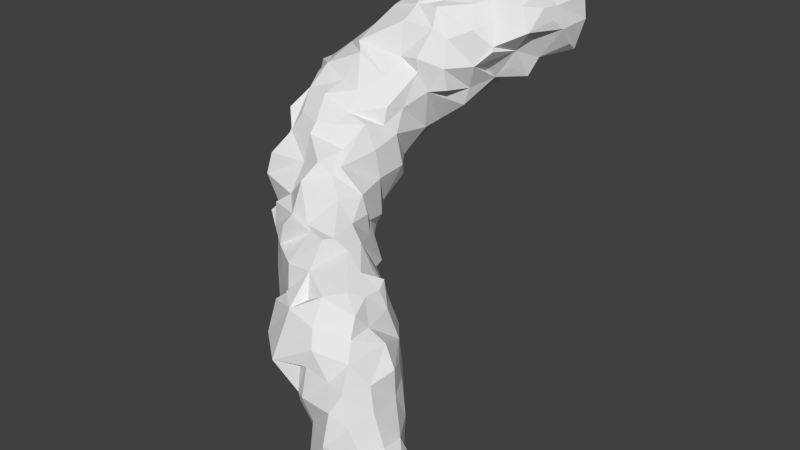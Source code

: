 # Source: LP_Rockpillar_04.blend  (saved by Blender 2.74.0; exported with 4.5.12 LTS)
import bpy
from mathutils import Matrix  # noqa: F401  (used for matrix-valued properties, if any)

bpy.ops.wm.read_factory_settings(use_empty=True)
scene = bpy.context.scene
scene.name = 'Scene'

# ---- collections
col_collection_1 = bpy.data.collections.new('Collection 1'); scene.collection.children.link(col_collection_1)

# ---- world
world_world = bpy.data.worlds.new('World'); scene.world = world_world
world_world.color = (0.05088, 0.05088, 0.05088)
world_world.use_sun_shadow = False
world_world.sun_shadow_jitter_overblur = 0.0
world_world.cycles.sampling_method = 'MANUAL'
world_world.cycles.sample_map_resolution = 256

# ---- meshes
me_mesh_006 = bpy.data.meshes.new('Mesh.006')
me_mesh_006.from_pydata([(-2.777, -0.1993, -0.7205), (-2.852, -0.1139, -0.7399), (-0.7845, -2.538, -2.318), (0.1525, -3.158, -2.338), (0.07786, -2.583, -2.795), (-0.1727, -2.63, -2.482), (-0.8223, -2.518, -1.83), (-0.76, -2.489, -1.031), (-0.2206, -3.471, -1.679), (-0.1692, -3.245, -0.9755), (-0.4079, -2.973, -1.538), (-0.06756, -2.992, -0.8899), (-2.129, -0.9799, -0.6734), (-1.485, -1.758, -0.8757), (-1.705, -1.306, -0.7345), (-2.349, -0.5729, -0.6925), (-2.618, 0.1204, -0.6674), (-1.634, -0.5053, -1.178), (-1.726, -0.01887, -0.9728), (-0.6709, -2.263, -2.306), (0.09182, -2.46, -2.846), (-0.2677, -2.003, -2.541), (-0.07375, -1.487, -2.241), (-0.7891, -2.069, -1.777), (-1.183, -2.197, -1.062), (-0.6275, -1.471, -1.404), (-1.243, -1.333, -1.235), (-0.5993, -1.664, -1.886), (-0.3376, -1.323, -1.802), (-0.6387, -0.9157, -1.391), (-0.88, -0.6772, -1.274), (-0.9028, 0.1776, -0.8302), (-0.341, -0.7142, -1.224), (-0.07747, -0.3731, -0.8265), (-0.4131, 0.1289, -0.6946), (-2.899, -0.3454, -0.2356), (-2.814, -0.5253, 0.3488), (-2.759, 0.193, -0.3678), (-3.024, 0.1343, 0.5267), (-2.718, -0.09917, 0.8831), (-2.896, 0.09394, 1.023), (-2.783, 0.5677, 1.678), (-0.8047, -2.451, -0.2868), (-0.6558, -2.486, 0.2298), (-0.1942, -2.82, -0.3541), (-0.1443, -2.219, 0.1241), (-2.128, -1.118, -0.3253), (-2.46, -1.168, 0.41), (-1.562, -1.85, -0.342), (-1.567, -1.782, 0.2182), (-1.948, -1.578, -0.1682), (-1.537, -1.364, 0.255), (-2.359, -1.09, 0.9097), (-1.516, -0.9469, 0.8698), (-2.626, -0.5681, -0.1171), (-2.563, -0.7578, 0.5292), (-2.783, 0.2499, -0.5076), (-2.391, -0.4173, 1.215), (-2.211, -0.2459, 1.62), (-2.681, -0.146, 1.62), (-2.447, 0.2679, 2.021), (-1.653, -0.5816, 1.387), (-1.627, -0.4202, 1.611), (-1.859, 0.131, 2.049), (-1.083, -2.235, -0.2865), (-0.8548, -2.01, 0.2411), (-0.9893, -1.581, 0.8009), (-0.3121, -2.126, 0.2102), (-0.2516, -1.247, 0.4681), (-0.9543, -1.1, 1.079), (-0.6467, -0.9708, 0.8248), (-0.1968, -0.3245, -0.3539), (-0.07976, -0.6825, 0.4229), (-0.2125, 0.09645, -0.3612), (-0.3408, 0.1984, 0.4214), (-0.8233, -0.4518, 1.187), (-1.252, -0.2493, 1.597), (-0.7105, 0.139, 1.613), (-1.199, 0.1704, 1.75), (-0.6154, -0.7586, 0.9358), (-0.4354, 0.1511, 1.08), (-2.018, 0.4126, 2.162), (-1.712, 0.5859, 2.281), (-1.225, 0.4875, 2.19), (-2.148, 0.6385, -0.6667), (-1.831, 0.7628, -0.639), (-1.001, 0.578, -0.6808), (-0.7125, 0.636, -0.768), (-2.821, 0.8881, 0.03053), (-3.278, 0.9597, 0.6041), (-2.986, 1.408, 0.1131), (-2.721, 1.757, 0.3473), (-3.058, 0.9194, 1.308), (-2.885, 1.038, 1.947), (-3.161, 1.559, 1.252), (-3.071, 1.503, 1.973), (-2.868, 2.107, 0.7195), (-2.839, 2.292, 1.234), (-2.957, 2.308, 1.931), (-2.904, 1.188, 2.345), (-2.897, 1.513, 2.36), (-2.778, 2.345, 2.332), (-2.328, 1.016, -0.4821), (-2.402, 1.598, 0.02599), (-2.638, 1.667, 0.2813), (-1.866, 1.166, -0.7343), (-1.804, 1.465, -0.1919), (-1.434, 1.912, 0.08088), (-2.633, 0.7584, 2.243), (-2.101, 2.025, 0.04324), (-2.243, 2.065, 0.5992), (-2.144, 2.787, 0.8888), (-1.857, 1.917, -0.1291), (-1.775, 2.313, 0.395), (-1.865, 2.721, 0.713), (-2.577, 2.549, 1.356), (-2.72, 2.577, 2.13), (-2.342, 2.73, 1.282), (-2.681, 3.049, 2.032), (-1.499, 2.711, 0.7276), (-1.695, 3.251, 0.9919), (-1.963, 3.369, 2.016), (-1.038, 1.049, -0.2201), (-0.5327, 1.224, 0.1283), (-1.159, 1.459, -0.1649), (-1.112, 1.691, 0.3395), (-0.6182, 0.6199, -0.3438), (-0.3559, 0.9772, 0.4755), (-0.7187, 1.479, 0.4747), (-0.5805, 0.6087, 1.473), (-0.5608, 0.695, 1.87), (-0.6702, 1.957, 0.7447), (-0.4217, 0.8558, 1.241), (-0.4389, 1.091, 1.772), (-0.3767, 1.82, 1.113), (-0.2162, 1.668, 2.031), (-1.123, 2.129, 0.6573), (-0.9975, 2.247, 0.9904), (-1.173, 2.956, 1.203), (-0.3818, 2.297, 1.147), (0.1916, 2.476, 1.592), (-0.4184, 3.071, 1.424), (0.0151, 3.195, 1.596), (-2.404, 0.8112, 2.458), (-2.33, 1.529, 2.783), (-2.113, 1.746, 2.982), (-1.613, 1.032, 2.817), (-1.873, 1.289, 2.968), (-1.82, 1.656, 3.196), (-2.422, 2.433, 2.841), (-2.163, 2.22, 3.104), (-2.291, 3.158, 2.711), (-1.956, 2.857, 3.015), (-1.645, 2.261, 3.611), (-2.027, 3.416, 2.797), (-1.956, 3.095, 3.265), (-1.462, 2.428, 3.759), (-1.426, 3.0, 3.967), (-0.8363, 0.9616, 2.423), (-0.8473, 1.494, 2.766), (-0.9629, 1.75, 3.495), (-0.3573, 1.488, 2.491), (-0.355, 1.441, 2.826), (-0.2177, 1.829, 3.434), (-0.9185, 2.181, 3.784), (-0.3522, 2.125, 3.831), (-0.8927, 2.18, 4.051), (-0.7907, 3.123, 4.07), (-0.419, 2.449, 3.884), (-0.305, 3.069, 4.171), (-1.236, 3.451, 1.627), (-1.693, 3.532, 2.076), (-0.9975, 3.555, 1.495), (-0.8933, 3.778, 2.024), (-0.6539, 4.213, 2.239), (-0.4958, 3.454, 1.474), (-0.4451, 3.632, 1.862), (-0.1494, 4.217, 2.31), (-1.705, 3.591, 2.717), (-1.595, 3.703, 3.425), (-1.291, 3.72, 3.764), (-1.264, 4.216, 2.712), (-1.194, 4.25, 3.241), (-1.003, 4.258, 2.495), (-0.803, 4.302, 3.471), (-0.1034, 4.582, 2.593), (-0.0473, 4.631, 3.295), (-0.8221, 3.883, 4.034), (-0.6008, 4.207, 3.681), (-0.269, 3.689, 4.034), (-0.4021, 4.408, 3.898), (0.2317, 4.897, 3.095), (-0.02664, 4.851, 3.121), (1.599, -3.907, -4.193), (1.388, -4.031, -3.752), (1.592, -3.609, -4.416), (1.191, -3.502, -3.942), (1.439, -3.031, -4.412), (1.093, -2.735, -3.843), (2.063, -3.935, -5.157), (2.816, -4.0, -5.248), (2.012, -4.09, -4.534), (1.953, -4.109, -3.993), (2.796, -4.103, -4.48), (2.692, -4.057, -3.923), (2.054, -3.459, -5.039), (2.152, -3.054, -5.267), (2.686, -3.353, -5.689), (2.558, -3.428, -5.728), (2.797, -3.018, -5.752), (2.661, -2.719, -5.301), (1.71, -3.364, -4.818), (1.994, -2.664, -4.408), (1.732, -2.527, -4.097), (2.758, -2.333, -4.765), (2.775, -2.743, -3.885), (0.8862, -3.729, -2.72), (0.8842, -3.774, -2.487), (1.293, -3.797, -3.007), (1.124, -3.908, -2.455), (0.9335, -3.721, -1.834), (1.184, -3.809, -1.746), (0.7598, -3.501, -3.032), (0.5446, -3.473, -2.368), (0.4782, -2.726, -3.203), (0.1942, -3.037, -2.727), (0.9709, -3.416, -3.606), (0.7624, -2.745, -3.469), (0.3848, -3.958, -1.849), (0.5136, -3.545, -0.813), (0.1101, -3.216, -0.7122), (1.314, -3.777, -1.345), (1.185, -3.603, -0.9633), (1.747, -2.99, -0.7822), (1.95, -4.215, -3.071), (1.974, -4.049, -2.36), (2.715, -3.898, -3.253), (2.405, -3.96, -2.585), (1.722, -3.761, -1.914), (2.159, -3.858, -1.949), (2.853, -3.439, -3.131), (2.574, -3.41, -2.449), (2.828, -2.919, -3.184), (2.482, -2.654, -2.468), (2.039, -3.526, -1.475), (1.859, -3.25, -1.136), (2.19, -2.604, -1.391), (1.837, -2.698, -1.125), (2.368, -3.271, -1.965), (2.489, -2.69, -1.833), (1.241, -2.114, -3.815), (1.994, -2.337, -4.427), (1.909, -2.452, -4.03), (2.42, -2.315, -4.336), (2.534, -2.446, -3.869), (0.6034, -2.387, -3.001), (0.343, -1.687, -2.74), (0.6336, -1.313, -2.179), (0.9928, -2.179, -3.134), (1.331, -1.736, -2.734), (1.167, -1.442, -2.562), (0.4472, -1.248, -1.722), (0.5965, -1.035, -0.9178), (1.5, -1.835, -0.5363), (1.235, -1.628, -1.522), (1.298, -1.536, -0.9973), (0.2484, -0.9797, -1.329), (0.433, -0.6593, -0.9712), (1.953, -2.144, -3.135), (1.958, -1.813, -2.286), (1.584, -1.491, -2.244), (2.495, -2.356, -3.143), (2.274, -2.208, -2.362), (1.959, -1.914, -1.72), (1.765, -2.038, -1.043), (1.562, -1.45, -1.742), (1.532, -1.748, -0.9787), (2.264, -2.276, -1.958), (3.251, -3.972, -5.254), (3.138, -3.997, -4.488), (3.17, -3.844, -3.993), (3.106, -3.278, -5.625), (3.227, -3.644, -5.417), (3.119, -3.016, -5.685), (3.109, -3.114, -5.425), (3.301, -3.413, -4.546), (3.201, -3.338, -4.154), (3.172, -2.72, -4.668), (3.212, -2.757, -3.984), (3.008, -3.954, -3.441), (3.27, -3.335, -3.403), (3.12, -3.23, -3.314), (0.6805, -3.186, -0.7137), (0.4247, -2.862, -0.2963), (0.2769, -2.311, 0.1364), (1.048, -3.16, -0.5195), (1.331, -2.742, -0.5025), (1.581, -2.493, -0.6185), (0.5832, -1.902, -0.1599), (0.3581, -2.057, 0.08992), (0.5577, -1.46, -0.1832), (0.2607, -1.394, 0.1336), (1.144, -2.133, -0.3874), (1.033, -1.657, -0.5504), (0.1459, -0.712, -0.4241), (0.1665, -0.804, 0.09496), (1.611, -2.113, -0.6218), (0.1831, 1.844, 2.102), (0.32, 2.497, 2.022), (0.5458, 3.152, 2.15), (0.8512, 3.267, 2.444), (0.1489, 1.768, 2.61), (0.07608, 1.979, 3.215), (0.5501, 2.331, 2.605), (0.4765, 2.307, 3.415), (0.4825, 2.868, 2.359), (0.6778, 2.877, 3.529), (0.878, 2.537, 2.951), (0.8378, 2.607, 3.039), (1.014, 3.233, 2.841), (1.463, 3.04, 3.375), (0.2415, 2.692, 3.875), (0.4938, 3.088, 3.956), (1.134, 3.216, 3.864), (1.729, 3.551, 3.591), (1.624, 3.318, 3.895), (0.4714, 3.74, 2.002), (0.2851, 4.318, 2.117), (1.098, 3.64, 2.162), (0.6106, 4.105, 2.315), (0.6938, 4.626, 2.613), (0.3205, 4.867, 3.751), (1.309, 3.734, 2.63), (1.305, 3.414, 3.098), (1.146, 4.668, 2.633), (0.5472, 3.801, 4.343), (0.4149, 4.549, 4.155), (1.127, 3.924, 4.154), (1.284, 4.535, 4.226), (0.5135, 5.074, 3.047), (0.4859, 5.112, 3.346), (1.345, 5.016, 2.941), (1.212, 4.931, 3.267), (0.5526, 4.974, 3.891), (1.294, 4.943, 3.961), (1.789, 4.197, 2.923), (1.822, 3.848, 3.349), (1.731, 4.506, 2.717), (1.907, 4.605, 3.424), (1.705, 3.726, 3.876), (1.863, 4.559, 3.995), (1.485, 5.106, 2.901), (1.674, 4.97, 3.443), (1.651, 4.919, 3.965)], [], [(8, 9, 11, 10), (6, 10, 11, 7), (3, 8, 10, 5), (2, 5, 10, 6), (15, 16, 18, 17), (23, 24, 26, 25), (23, 25, 28, 27), (30, 33, 32, 29), (30, 31, 34, 33), (13, 14, 26, 24), (17, 18, 31, 30), (12, 15, 17, 14), (25, 26, 30, 29), (25, 29, 32, 28), (21, 27, 28, 22), (23, 27, 21, 19), (14, 17, 30, 26), (0, 1, 16, 15), (4, 5, 21, 20), (2, 19, 21, 5), (6, 7, 24, 23), (2, 6, 23, 19), (35, 36, 38, 37), (36, 39, 40, 38), (42, 44, 45, 43), (48, 49, 51, 50), (46, 50, 51, 47), (57, 58, 60, 59), (57, 61, 62, 58), (62, 63, 60, 58), (67, 68, 66, 65), (73, 74, 72, 71), (77, 78, 76, 75), (79, 80, 77, 75), (48, 64, 65, 49), (65, 66, 51, 49), (61, 75, 76, 62), (76, 78, 63, 62), (46, 47, 55, 54), (53, 61, 57, 52), (70, 79, 75, 69), (47, 51, 53, 52), (66, 68, 70, 69), (74, 80, 79, 72), (47, 52, 57, 55), (72, 79, 70, 68), (51, 66, 69, 53), (69, 75, 61, 53), (35, 54, 55, 36), (40, 59, 60, 41), (57, 59, 40, 39), (36, 55, 57, 39), (42, 43, 65, 64), (45, 67, 65, 43), (60, 63, 82, 81), (63, 78, 83, 82), (88, 89, 91, 90), (92, 93, 95, 94), (94, 95, 98, 97), (89, 92, 94, 91), (91, 94, 97, 96), (102, 103, 106, 105), (110, 113, 112, 109), (110, 111, 114, 113), (115, 116, 118, 117), (118, 121, 120, 117), (124, 125, 123, 122), (123, 127, 126, 122), (123, 125, 128, 127), (134, 135, 133, 132), (129, 132, 133, 130), (141, 142, 140, 139), (137, 138, 141, 139), (107, 125, 124, 106), (105, 106, 124, 122), (119, 120, 138, 137), (103, 104, 110, 109), (112, 113, 107, 106), (103, 109, 112, 106), (139, 140, 135, 134), (131, 137, 139, 134), (110, 115, 117, 111), (114, 120, 119, 113), (117, 120, 114, 111), (128, 134, 132, 127), (131, 134, 128, 125), (136, 137, 131, 125), (119, 137, 136, 113), (107, 113, 136, 125), (144, 147, 148, 145), (146, 147, 144, 143), (149, 150, 152, 151), (152, 155, 154, 151), (153, 155, 152, 150), (159, 162, 163, 160), (161, 162, 159, 158), (168, 169, 167, 166), (147, 159, 160, 148), (158, 159, 147, 146), (166, 167, 157, 156), (144, 145, 150, 149), (148, 153, 150, 145), (163, 165, 164, 160), (153, 156, 157, 155), (164, 165, 168, 166), (153, 164, 166, 156), (160, 164, 153, 148), (173, 176, 175, 172), (173, 174, 177, 176), (171, 173, 172, 170), (181, 182, 184, 183), (184, 186, 185, 183), (189, 190, 188, 187), (179, 182, 181, 178), (185, 186, 192, 191), (182, 187, 188, 184), (188, 190, 186, 184), (180, 187, 182, 179), (91, 104, 103, 90), (88, 90, 103, 102), (98, 116, 115, 97), (97, 115, 110, 96), (91, 96, 110, 104), (143, 144, 100, 99), (144, 149, 101, 100), (120, 121, 171, 170), (175, 176, 142, 141), (138, 172, 175, 141), (120, 170, 172, 138), (154, 155, 179, 178), (169, 189, 187, 167), (155, 157, 180, 179), (167, 187, 180, 157), (93, 99, 100, 95), (95, 100, 101, 98), (116, 149, 151, 118), (151, 154, 121, 118), (135, 162, 161, 133), (130, 133, 161, 158), (173, 181, 183, 174), (183, 185, 177, 174), (178, 181, 173, 171), (121, 154, 178, 171), (93, 108, 143, 99), (101, 149, 116, 98), (195, 196, 198, 197), (201, 203, 204, 202), (207, 208, 210, 209), (205, 206, 210, 208), (193, 201, 202, 194), (198, 213, 212, 197), (195, 197, 212, 211), (199, 205, 208, 200), (193, 194, 196, 195), (199, 200, 203, 201), (205, 211, 212, 206), (212, 214, 210, 206), (199, 201, 211, 205), (193, 195, 211, 201), (216, 218, 219, 217), (222, 223, 225, 224), (222, 224, 227, 226), (228, 231, 232, 229), (234, 236, 237, 235), (242, 243, 241, 240), (246, 247, 245, 244), (248, 249, 246, 244), (218, 234, 235, 219), (231, 244, 245, 232), (245, 247, 233, 232), (216, 217, 223, 222), (216, 222, 226, 218), (240, 241, 237, 236), (237, 241, 239, 235), (221, 231, 228, 220), (217, 219, 221, 220), (243, 249, 248, 241), (239, 241, 248, 244), (217, 220, 228, 223), (239, 244, 238, 235), (219, 235, 238, 221), (238, 244, 231, 221), (252, 254, 253, 251), (256, 259, 258, 255), (256, 257, 260, 259), (262, 265, 264, 261), (269, 272, 271, 268), (275, 276, 274, 273), (259, 269, 268, 258), (259, 260, 270, 269), (265, 276, 275, 264), (274, 276, 265, 263), (266, 267, 262, 261), (261, 264, 260, 257), (270, 275, 273, 269), (273, 277, 272, 269), (264, 275, 270, 260), (283, 284, 282, 281), (287, 288, 286, 285), (285, 286, 280, 279), (284, 287, 285, 282), (282, 285, 279, 278), (203, 279, 280, 204), (207, 281, 282, 208), (210, 284, 283, 209), (207, 209, 283, 281), (215, 288, 287, 214), (200, 278, 279, 203), (214, 287, 284, 210), (200, 208, 282, 278), (290, 291, 242, 240), (289, 290, 240, 236), (212, 213, 252, 251), (253, 254, 215, 214), (212, 251, 253, 214), (198, 250, 252, 213), (224, 255, 258, 227), (271, 272, 243, 242), (273, 274, 247, 246), (249, 277, 273, 246), (272, 277, 249, 243), (196, 226, 227, 198), (202, 204, 236, 234), (194, 218, 226, 196), (194, 202, 234, 218), (268, 271, 254, 252), (258, 268, 252, 250), (288, 291, 290, 286), (286, 290, 289, 280), (198, 227, 258, 250), (254, 271, 242, 215), (204, 280, 289, 236), (242, 291, 288, 215), (295, 296, 293, 292), (300, 301, 299, 298), (302, 303, 300, 298), (304, 305, 301, 300), (298, 299, 294, 293), (296, 302, 298, 293), (297, 306, 302, 296), (319, 320, 318, 317), (313, 317, 318, 314), (313, 315, 319, 317), (318, 320, 316, 314), (313, 314, 312, 311), (316, 322, 321, 314), (316, 320, 323, 322), (320, 324, 325, 323), (326, 327, 329, 328), (337, 338, 336, 335), (340, 342, 341, 339), (347, 348, 346, 345), (332, 345, 346, 333), (332, 334, 347, 345), (349, 350, 338, 337), (342, 352, 351, 341), (330, 339, 341, 334), (351, 352, 348, 347), (338, 344, 343, 336), (343, 344, 342, 340), (348, 350, 349, 346), (331, 336, 343, 340), (352, 353, 350, 348), (344, 353, 352, 342), (334, 341, 351, 347), (350, 353, 344, 338), (309, 326, 328, 310), (332, 333, 320, 319), (323, 337, 335, 322), (346, 349, 325, 324), (320, 333, 346, 324), (325, 349, 337, 323), (309, 315, 313, 308), (309, 310, 319, 315), (308, 313, 311, 307), (329, 334, 332, 328), (330, 334, 329, 327), (328, 332, 319, 310), (4, 224, 225, 5), (3, 5, 225, 223), (8, 228, 229, 9), (229, 230, 11, 9), (3, 223, 228, 8), (21, 256, 255, 20), (21, 22, 257, 256), (33, 267, 266, 32), (28, 261, 257, 22), (28, 32, 266, 261), (4, 20, 255, 224), (44, 293, 294, 45), (299, 301, 68, 67), (72, 305, 304, 71), (301, 305, 72, 68), (294, 299, 67, 45), (140, 142, 309, 308), (135, 140, 308, 307), (162, 311, 312, 163), (321, 322, 169, 168), (165, 314, 321, 168), (312, 314, 165, 163), (176, 177, 327, 326), (335, 336, 190, 189), (192, 340, 339, 191), (190, 336, 331, 186), (185, 191, 339, 330), (331, 340, 192, 186), (135, 307, 311, 162), (185, 330, 327, 177), (142, 176, 326, 309), (322, 335, 189, 169), (16, 84, 85, 18), (31, 86, 87, 34), (18, 85, 86, 31), (37, 38, 89, 88), (40, 41, 93, 92), (38, 40, 92, 89), (126, 127, 74, 73), (129, 130, 78, 77), (80, 132, 129, 77), (127, 132, 80, 74), (82, 146, 143, 81), (83, 158, 146, 82), (60, 81, 143, 108), (130, 158, 83, 78), (37, 88, 102, 56), (60, 108, 93, 41), (0, 35, 37, 1), (7, 11, 44, 42), (13, 48, 50, 14), (12, 14, 50, 46), (34, 73, 71, 33), (12, 46, 54, 15), (13, 24, 64, 48), (7, 42, 64, 24), (0, 15, 54, 35), (37, 56, 16, 1), (102, 105, 85, 84), (122, 126, 87, 86), (105, 122, 86, 85), (229, 292, 293, 230), (233, 296, 295, 232), (229, 232, 295, 292), (233, 247, 297, 296), (265, 303, 302, 263), (300, 303, 265, 262), (267, 304, 300, 262), (302, 306, 274, 263), (274, 306, 297, 247), (16, 56, 102, 84), (87, 126, 73, 34), (11, 230, 293, 44), (71, 304, 267, 33)])
_uv = me_mesh_006.uv_layers.new(name='UVMap')
_uv.uv.foreach_set('vector', [0.0, 0.0, 1.0, 0.0, 1.0, 1.0, 0.0, 1.0, 0.0, 0.0, 1.0, 0.0, 1.0, 1.0, 0.0, 1.0, 0.0, 0.0, 1.0, 0.0, 1.0, 1.0, 0.0, 1.0, 0.0, 0.0, 1.0, 0.0, 1.0, 1.0, 0.0, 1.0, 0.0, 0.0, 1.0, 0.0, 1.0, 1.0, 0.0, 1.0, 0.0, 0.0, 1.0, 0.0, 1.0, 1.0, 0.0, 1.0, 0.0, 0.0, 1.0, 0.0, 1.0, 1.0, 0.0, 1.0, 0.0, 0.0, 1.0, 0.0, 1.0, 1.0, 0.0, 1.0, 0.0, 0.0, 1.0, 0.0, 1.0, 1.0, 0.0, 1.0, 0.0, 0.0, 1.0, 0.0, 1.0, 1.0, 0.0, 1.0, 0.0, 0.0, 1.0, 0.0, 1.0, 1.0, 0.0, 1.0, 0.0, 0.0, 1.0, 0.0, 1.0, 1.0, 0.0, 1.0, 0.0, 0.0, 1.0, 0.0, 1.0, 1.0, 0.0, 1.0, 0.0, 0.0, 1.0, 0.0, 1.0, 1.0, 0.0, 1.0, 0.0, 0.0, 1.0, 0.0, 1.0, 1.0, 0.0, 1.0, 0.0, 0.0, 1.0, 0.0, 1.0, 1.0, 0.0, 1.0, 0.0, 0.0, 1.0, 0.0, 1.0, 1.0, 0.0, 1.0, 0.0, 0.0, 1.0, 0.0, 1.0, 1.0, 0.0, 1.0, 0.0, 0.0, 1.0, 0.0, 1.0, 1.0, 0.0, 1.0, 0.0, 0.0, 1.0, 0.0, 1.0, 1.0, 0.0, 1.0, 0.0, 0.0, 1.0, 0.0, 1.0, 1.0, 0.0, 1.0, 0.0, 0.0, 1.0, 0.0, 1.0, 1.0, 0.0, 1.0, 0.0, 0.0, 1.0, 0.0, 1.0, 1.0, 0.0, 1.0, 0.0, 0.0, 1.0, 0.0, 1.0, 1.0, 0.0, 1.0, 0.0, 0.0, 1.0, 0.0, 1.0, 1.0, 0.0, 1.0, 0.0, 0.0, 1.0, 0.0, 1.0, 1.0, 0.0, 1.0, 0.0, 0.0, 1.0, 0.0, 1.0, 1.0, 0.0, 1.0, 0.0, 0.0, 1.0, 0.0, 1.0, 1.0, 0.0, 1.0, 0.0, 0.0, 1.0, 0.0, 1.0, 1.0, 0.0, 1.0, 0.0, 0.0, 1.0, 0.0, 1.0, 1.0, 0.0, 1.0, 0.0, 0.0, 1.0, 0.0, 1.0, 1.0, 0.0, 1.0, 0.0, 0.0, 1.0, 0.0, 1.0, 1.0, 0.0, 1.0, 0.0, 0.0, 1.0, 0.0, 1.0, 1.0, 0.0, 1.0, 0.0, 0.0, 1.0, 0.0, 1.0, 1.0, 0.0, 1.0, 0.0, 0.0, 1.0, 0.0, 1.0, 1.0, 0.0, 1.0, 0.0, 0.0, 1.0, 0.0, 1.0, 1.0, 0.0, 1.0, 0.0, 0.0, 1.0, 0.0, 1.0, 1.0, 0.0, 1.0, 0.0, 0.0, 1.0, 0.0, 1.0, 1.0, 0.0, 1.0, 0.0, 0.0, 1.0, 0.0, 1.0, 1.0, 0.0, 1.0, 0.0, 0.0, 1.0, 0.0, 1.0, 1.0, 0.0, 1.0, 0.0, 0.0, 1.0, 0.0, 1.0, 1.0, 0.0, 1.0, 0.0, 0.0, 1.0, 0.0, 1.0, 1.0, 0.0, 1.0, 0.0, 0.0, 1.0, 0.0, 1.0, 1.0, 0.0, 1.0, 0.0, 0.0, 1.0, 0.0, 1.0, 1.0, 0.0, 1.0, 0.0, 0.0, 1.0, 0.0, 1.0, 1.0, 0.0, 1.0, 0.0, 0.0, 1.0, 0.0, 1.0, 1.0, 0.0, 1.0, 0.0, 0.0, 1.0, 0.0, 1.0, 1.0, 0.0, 1.0, 0.0, 0.0, 1.0, 0.0, 1.0, 1.0, 0.0, 1.0, 0.0, 0.0, 1.0, 0.0, 1.0, 1.0, 0.0, 1.0, 0.0, 0.0, 1.0, 0.0, 1.0, 1.0, 0.0, 1.0, 0.0, 0.0, 1.0, 0.0, 1.0, 1.0, 0.0, 1.0, 0.0, 0.0, 1.0, 0.0, 1.0, 1.0, 0.0, 1.0, 0.0, 0.0, 1.0, 0.0, 1.0, 1.0, 0.0, 1.0, 0.0, 0.0, 1.0, 0.0, 1.0, 1.0, 0.0, 1.0, 0.0, 0.0, 1.0, 0.0, 1.0, 1.0, 0.0, 1.0, 0.0, 0.0, 1.0, 0.0, 1.0, 1.0, 0.0, 1.0, 0.0, 0.0, 1.0, 0.0, 1.0, 1.0, 0.0, 1.0, 0.0, 0.0, 1.0, 0.0, 1.0, 1.0, 0.0, 1.0, 0.0, 0.0, 1.0, 0.0, 1.0, 1.0, 0.0, 1.0, 0.0, 0.0, 1.0, 0.0, 1.0, 1.0, 0.0, 1.0, 0.0, 0.0, 1.0, 0.0, 1.0, 1.0, 0.0, 1.0, 0.0, 0.0, 1.0, 0.0, 1.0, 1.0, 0.0, 1.0, 0.0, 0.0, 1.0, 0.0, 1.0, 1.0, 0.0, 1.0, 0.0, 0.0, 1.0, 0.0, 1.0, 1.0, 0.0, 1.0, 0.0, 0.0, 1.0, 0.0, 1.0, 1.0, 0.0, 1.0, 0.0, 0.0, 1.0, 0.0, 1.0, 1.0, 0.0, 1.0, 0.0, 0.0, 1.0, 0.0, 1.0, 1.0, 0.0, 1.0, 0.0, 0.0, 1.0, 0.0, 1.0, 1.0, 0.0, 1.0, 0.0, 0.0, 1.0, 0.0, 1.0, 1.0, 0.0, 1.0, 0.0, 0.0, 1.0, 0.0, 1.0, 1.0, 0.0, 1.0, 0.0, 0.0, 1.0, 0.0, 1.0, 1.0, 0.0, 1.0, 0.0, 0.0, 1.0, 0.0, 1.0, 1.0, 0.0, 1.0, 0.0, 0.0, 1.0, 0.0, 1.0, 1.0, 0.0, 1.0, 0.0, 0.0, 1.0, 0.0, 1.0, 1.0, 0.0, 1.0, 0.0, 0.0, 1.0, 0.0, 1.0, 1.0, 0.0, 1.0, 0.0, 0.0, 1.0, 0.0, 1.0, 1.0, 0.0, 1.0, 0.0, 0.0, 1.0, 0.0, 1.0, 1.0, 0.0, 1.0, 0.0, 0.0, 1.0, 0.0, 1.0, 1.0, 0.0, 1.0, 0.0, 0.0, 1.0, 0.0, 1.0, 1.0, 0.0, 1.0, 0.0, 0.0, 1.0, 0.0, 1.0, 1.0, 0.0, 1.0, 0.0, 0.0, 1.0, 0.0, 1.0, 1.0, 0.0, 1.0, 0.0, 0.0, 1.0, 0.0, 1.0, 1.0, 0.0, 1.0, 0.0, 0.0, 1.0, 0.0, 1.0, 1.0, 0.0, 1.0, 0.0, 0.0, 1.0, 0.0, 1.0, 1.0, 0.0, 1.0, 0.0, 0.0, 1.0, 0.0, 1.0, 1.0, 0.0, 1.0, 0.0, 0.0, 1.0, 0.0, 1.0, 1.0, 0.0, 1.0, 0.0, 0.0, 1.0, 0.0, 1.0, 1.0, 0.0, 1.0, 0.0, 0.0, 1.0, 0.0, 1.0, 1.0, 0.0, 1.0, 0.0, 0.0, 1.0, 0.0, 1.0, 1.0, 0.0, 1.0, 0.0, 0.0, 1.0, 0.0, 1.0, 1.0, 0.0, 1.0, 0.0, 0.0, 1.0, 0.0, 1.0, 1.0, 0.0, 1.0, 0.0, 0.0, 1.0, 0.0, 1.0, 1.0, 0.0, 1.0, 0.0, 0.0, 1.0, 0.0, 1.0, 1.0, 0.0, 1.0, 0.0, 0.0, 1.0, 0.0, 1.0, 1.0, 0.0, 1.0, 0.0, 0.0, 1.0, 0.0, 1.0, 1.0, 0.0, 1.0, 0.0, 0.0, 1.0, 0.0, 1.0, 1.0, 0.0, 1.0, 0.0, 0.0, 1.0, 0.0, 1.0, 1.0, 0.0, 1.0, 0.0, 0.0, 1.0, 0.0, 1.0, 1.0, 0.0, 1.0, 0.0, 0.0, 1.0, 0.0, 1.0, 1.0, 0.0, 1.0, 0.0, 0.0, 1.0, 0.0, 1.0, 1.0, 0.0, 1.0, 0.0, 0.0, 1.0, 0.0, 1.0, 1.0, 0.0, 1.0, 0.0, 0.0, 1.0, 0.0, 1.0, 1.0, 0.0, 1.0, 0.0, 0.0, 1.0, 0.0, 1.0, 1.0, 0.0, 1.0, 0.0, 0.0, 1.0, 0.0, 1.0, 1.0, 0.0, 1.0, 0.0, 0.0, 1.0, 0.0, 1.0, 1.0, 0.0, 1.0, 0.0, 0.0, 1.0, 0.0, 1.0, 1.0, 0.0, 1.0, 0.0, 0.0, 1.0, 0.0, 1.0, 1.0, 0.0, 1.0, 0.0, 0.0, 1.0, 0.0, 1.0, 1.0, 0.0, 1.0, 0.0, 0.0, 1.0, 0.0, 1.0, 1.0, 0.0, 1.0, 0.0, 0.0, 1.0, 0.0, 1.0, 1.0, 0.0, 1.0, 0.0, 0.0, 1.0, 0.0, 1.0, 1.0, 0.0, 1.0, 0.0, 0.0, 1.0, 0.0, 1.0, 1.0, 0.0, 1.0, 0.0, 0.0, 1.0, 0.0, 1.0, 1.0, 0.0, 1.0, 0.0, 0.0, 1.0, 0.0, 1.0, 1.0, 0.0, 1.0, 0.0, 0.0, 1.0, 0.0, 1.0, 1.0, 0.0, 1.0, 0.0, 0.0, 1.0, 0.0, 1.0, 1.0, 0.0, 1.0, 0.0, 0.0, 1.0, 0.0, 1.0, 1.0, 0.0, 1.0, 0.0, 0.0, 1.0, 0.0, 1.0, 1.0, 0.0, 1.0, 0.0, 0.0, 1.0, 0.0, 1.0, 1.0, 0.0, 1.0, 0.0, 0.0, 1.0, 0.0, 1.0, 1.0, 0.0, 1.0, 0.0, 0.0, 1.0, 0.0, 1.0, 1.0, 0.0, 1.0, 0.0, 0.0, 1.0, 0.0, 1.0, 1.0, 0.0, 1.0, 0.0, 0.0, 1.0, 0.0, 1.0, 1.0, 0.0, 1.0, 0.0, 0.0, 1.0, 0.0, 1.0, 1.0, 0.0, 1.0, 0.0, 0.0, 1.0, 0.0, 1.0, 1.0, 0.0, 1.0, 0.0, 0.0, 1.0, 0.0, 1.0, 1.0, 0.0, 1.0, 0.0, 0.0, 1.0, 0.0, 1.0, 1.0, 0.0, 1.0, 0.0, 0.0, 1.0, 0.0, 1.0, 1.0, 0.0, 1.0, 0.0, 0.0, 1.0, 0.0, 1.0, 1.0, 0.0, 1.0, 0.0, 0.0, 1.0, 0.0, 1.0, 1.0, 0.0, 1.0, 0.0, 0.0, 1.0, 0.0, 1.0, 1.0, 0.0, 1.0, 0.0, 0.0, 1.0, 0.0, 1.0, 1.0, 0.0, 1.0, 0.0, 0.0, 1.0, 0.0, 1.0, 1.0, 0.0, 1.0, 0.0, 0.0, 1.0, 0.0, 1.0, 1.0, 0.0, 1.0, 0.0, 0.0, 1.0, 0.0, 1.0, 1.0, 0.0, 1.0, 0.0, 0.0, 1.0, 0.0, 1.0, 1.0, 0.0, 1.0, 0.0, 0.0, 1.0, 0.0, 1.0, 1.0, 0.0, 1.0, 0.0, 0.0, 1.0, 0.0, 1.0, 1.0, 0.0, 1.0, 0.0, 0.0, 1.0, 0.0, 1.0, 1.0, 0.0, 1.0, 0.0, 0.0, 1.0, 0.0, 1.0, 1.0, 0.0, 1.0, 0.0, 0.0, 1.0, 0.0, 1.0, 1.0, 0.0, 1.0, 0.0, 0.0, 1.0, 0.0, 1.0, 1.0, 0.0, 1.0, 0.0, 0.0, 1.0, 0.0, 1.0, 1.0, 0.0, 1.0, 0.0, 0.0, 1.0, 0.0, 1.0, 1.0, 0.0, 1.0, 0.0, 0.0, 1.0, 0.0, 1.0, 1.0, 0.0, 1.0, 0.0, 0.0, 1.0, 0.0, 1.0, 1.0, 0.0, 1.0, 0.0, 0.0, 1.0, 0.0, 1.0, 1.0, 0.0, 1.0, 0.0, 0.0, 1.0, 0.0, 1.0, 1.0, 0.0, 1.0, 0.0, 0.0, 1.0, 0.0, 1.0, 1.0, 0.0, 1.0, 0.0, 0.0, 1.0, 0.0, 1.0, 1.0, 0.0, 1.0, 0.0, 0.0, 1.0, 0.0, 1.0, 1.0, 0.0, 1.0, 0.0, 0.0, 1.0, 0.0, 1.0, 1.0, 0.0, 1.0, 0.0, 0.0, 1.0, 0.0, 1.0, 1.0, 0.0, 1.0, 0.0, 0.0, 1.0, 0.0, 1.0, 1.0, 0.0, 1.0, 0.0, 0.0, 1.0, 0.0, 1.0, 1.0, 0.0, 1.0, 0.0, 0.0, 1.0, 0.0, 1.0, 1.0, 0.0, 1.0, 0.0, 0.0, 1.0, 0.0, 1.0, 1.0, 0.0, 1.0, 0.0, 0.0, 1.0, 0.0, 1.0, 1.0, 0.0, 1.0, 0.0, 0.0, 1.0, 0.0, 1.0, 1.0, 0.0, 1.0, 0.0, 0.0, 1.0, 0.0, 1.0, 1.0, 0.0, 1.0, 0.0, 0.0, 1.0, 0.0, 1.0, 1.0, 0.0, 1.0, 0.0, 0.0, 1.0, 0.0, 1.0, 1.0, 0.0, 1.0, 0.0, 0.0, 1.0, 0.0, 1.0, 1.0, 0.0, 1.0, 0.0, 0.0, 1.0, 0.0, 1.0, 1.0, 0.0, 1.0, 0.0, 0.0, 1.0, 0.0, 1.0, 1.0, 0.0, 1.0, 0.0, 0.0, 1.0, 0.0, 1.0, 1.0, 0.0, 1.0, 0.0, 0.0, 1.0, 0.0, 1.0, 1.0, 0.0, 1.0, 0.0, 0.0, 1.0, 0.0, 1.0, 1.0, 0.0, 1.0, 0.0, 0.0, 1.0, 0.0, 1.0, 1.0, 0.0, 1.0, 0.0, 0.0, 1.0, 0.0, 1.0, 1.0, 0.0, 1.0, 0.0, 0.0, 1.0, 0.0, 1.0, 1.0, 0.0, 1.0, 0.0, 0.0, 1.0, 0.0, 1.0, 1.0, 0.0, 1.0, 0.0, 0.0, 1.0, 0.0, 1.0, 1.0, 0.0, 1.0, 0.0, 0.0, 1.0, 0.0, 1.0, 1.0, 0.0, 1.0, 0.0, 0.0, 1.0, 0.0, 1.0, 1.0, 0.0, 1.0, 0.0, 0.0, 1.0, 0.0, 1.0, 1.0, 0.0, 1.0, 0.0, 0.0, 1.0, 0.0, 1.0, 1.0, 0.0, 1.0, 0.0, 0.0, 1.0, 0.0, 1.0, 1.0, 0.0, 1.0, 0.0, 0.0, 1.0, 0.0, 1.0, 1.0, 0.0, 1.0, 0.0, 0.0, 1.0, 0.0, 1.0, 1.0, 0.0, 1.0, 0.0, 0.0, 1.0, 0.0, 1.0, 1.0, 0.0, 1.0, 0.0, 0.0, 1.0, 0.0, 1.0, 1.0, 0.0, 1.0, 0.0, 0.0, 1.0, 0.0, 1.0, 1.0, 0.0, 1.0, 0.0, 0.0, 1.0, 0.0, 1.0, 1.0, 0.0, 1.0, 0.0, 0.0, 1.0, 0.0, 1.0, 1.0, 0.0, 1.0, 0.0, 0.0, 1.0, 0.0, 1.0, 1.0, 0.0, 1.0, 0.0, 0.0, 1.0, 0.0, 1.0, 1.0, 0.0, 1.0, 0.0, 0.0, 1.0, 0.0, 1.0, 1.0, 0.0, 1.0, 0.0, 0.0, 1.0, 0.0, 1.0, 1.0, 0.0, 1.0, 0.0, 0.0, 1.0, 0.0, 1.0, 1.0, 0.0, 1.0, 0.0, 0.0, 1.0, 0.0, 1.0, 1.0, 0.0, 1.0, 0.0, 0.0, 1.0, 0.0, 1.0, 1.0, 0.0, 1.0, 0.0, 0.0, 1.0, 0.0, 1.0, 1.0, 0.0, 1.0, 0.0, 0.0, 1.0, 0.0, 1.0, 1.0, 0.0, 1.0, 0.0, 0.0, 1.0, 0.0, 1.0, 1.0, 0.0, 1.0, 0.0, 0.0, 1.0, 0.0, 1.0, 1.0, 0.0, 1.0, 0.0, 0.0, 1.0, 0.0, 1.0, 1.0, 0.0, 1.0, 0.0, 0.0, 1.0, 0.0, 1.0, 1.0, 0.0, 1.0, 0.0, 0.0, 1.0, 0.0, 1.0, 1.0, 0.0, 1.0, 0.0, 0.0, 1.0, 0.0, 1.0, 1.0, 0.0, 1.0, 0.0, 0.0, 1.0, 0.0, 1.0, 1.0, 0.0, 1.0, 0.0, 0.0, 1.0, 0.0, 1.0, 1.0, 0.0, 1.0, 0.0, 0.0, 1.0, 0.0, 1.0, 1.0, 0.0, 1.0, 0.0, 0.0, 1.0, 0.0, 1.0, 1.0, 0.0, 1.0, 0.0, 0.0, 1.0, 0.0, 1.0, 1.0, 0.0, 1.0, 0.0, 0.0, 1.0, 0.0, 1.0, 1.0, 0.0, 1.0, 0.0, 0.0, 1.0, 0.0, 1.0, 1.0, 0.0, 1.0, 0.0, 0.0, 1.0, 0.0, 1.0, 1.0, 0.0, 1.0, 0.0, 0.0, 1.0, 0.0, 1.0, 1.0, 0.0, 1.0, 0.0, 0.0, 1.0, 0.0, 1.0, 1.0, 0.0, 1.0, 0.0, 0.0, 1.0, 0.0, 1.0, 1.0, 0.0, 1.0, 0.0, 0.0, 1.0, 0.0, 1.0, 1.0, 0.0, 1.0, 0.0, 0.0, 1.0, 0.0, 1.0, 1.0, 0.0, 1.0, 0.0, 0.0, 1.0, 0.0, 1.0, 1.0, 0.0, 1.0, 0.0, 0.0, 1.0, 0.0, 1.0, 1.0, 0.0, 1.0, 0.0, 0.0, 1.0, 0.0, 1.0, 1.0, 0.0, 1.0, 0.0, 0.0, 1.0, 0.0, 1.0, 1.0, 0.0, 1.0, 0.0, 0.0, 1.0, 0.0, 1.0, 1.0, 0.0, 1.0, 0.0, 0.0, 1.0, 0.0, 1.0, 1.0, 0.0, 1.0, 0.0, 0.0, 1.0, 0.0, 1.0, 1.0, 0.0, 1.0, 0.0, 0.0, 1.0, 0.0, 1.0, 1.0, 0.0, 1.0, 0.0, 0.0, 1.0, 0.0, 1.0, 1.0, 0.0, 1.0, 0.0, 0.0, 1.0, 0.0, 1.0, 1.0, 0.0, 1.0, 0.0, 0.0, 1.0, 0.0, 1.0, 1.0, 0.0, 1.0, 0.0, 0.0, 1.0, 0.0, 1.0, 1.0, 0.0, 1.0, 0.0, 0.0, 1.0, 0.0, 1.0, 1.0, 0.0, 1.0, 0.0, 0.0, 1.0, 0.0, 1.0, 1.0, 0.0, 1.0, 0.0, 0.0, 1.0, 0.0, 1.0, 1.0, 0.0, 1.0, 0.0, 0.0, 1.0, 0.0, 1.0, 1.0, 0.0, 1.0, 0.0, 0.0, 1.0, 0.0, 1.0, 1.0, 0.0, 1.0, 0.0, 0.0, 1.0, 0.0, 1.0, 1.0, 0.0, 1.0, 0.0, 0.0, 1.0, 0.0, 1.0, 1.0, 0.0, 1.0, 0.0, 0.0, 1.0, 0.0, 1.0, 1.0, 0.0, 1.0, 0.0, 0.0, 1.0, 0.0, 1.0, 1.0, 0.0, 1.0, 0.0, 0.0, 1.0, 0.0, 1.0, 1.0, 0.0, 1.0, 0.0, 0.0, 1.0, 0.0, 1.0, 1.0, 0.0, 1.0, 0.0, 0.0, 1.0, 0.0, 1.0, 1.0, 0.0, 1.0, 0.0, 0.0, 1.0, 0.0, 1.0, 1.0, 0.0, 1.0, 0.0, 0.0, 1.0, 0.0, 1.0, 1.0, 0.0, 1.0, 0.0, 0.0, 1.0, 0.0, 1.0, 1.0, 0.0, 1.0, 0.0, 0.0, 1.0, 0.0, 1.0, 1.0, 0.0, 1.0, 0.0, 0.0, 1.0, 0.0, 1.0, 1.0, 0.0, 1.0, 0.0, 0.0, 1.0, 0.0, 1.0, 1.0, 0.0, 1.0, 0.0, 0.0, 1.0, 0.0, 1.0, 1.0, 0.0, 1.0, 0.0, 0.0, 1.0, 0.0, 1.0, 1.0, 0.0, 1.0, 0.0, 0.0, 1.0, 0.0, 1.0, 1.0, 0.0, 1.0, 0.0, 0.0, 1.0, 0.0, 1.0, 1.0, 0.0, 1.0, 0.0, 0.0, 1.0, 0.0, 1.0, 1.0, 0.0, 1.0, 0.0, 0.0, 1.0, 0.0, 1.0, 1.0, 0.0, 1.0, 0.0, 0.0, 1.0, 0.0, 1.0, 1.0, 0.0, 1.0, 0.0, 0.0, 1.0, 0.0, 1.0, 1.0, 0.0, 1.0, 0.0, 0.0, 1.0, 0.0, 1.0, 1.0, 0.0, 1.0, 0.0, 0.0, 1.0, 0.0, 1.0, 1.0, 0.0, 1.0, 0.0, 0.0, 1.0, 0.0, 1.0, 1.0, 0.0, 1.0, 0.0, 0.0, 1.0, 0.0, 1.0, 1.0, 0.0, 1.0, 0.0, 0.0, 1.0, 0.0, 1.0, 1.0, 0.0, 1.0, 0.0, 0.0, 1.0, 0.0, 1.0, 1.0, 0.0, 1.0, 0.0, 0.0, 1.0, 0.0, 1.0, 1.0, 0.0, 1.0, 0.0, 0.0, 1.0, 0.0, 1.0, 1.0, 0.0, 1.0, 0.0, 0.0, 1.0, 0.0, 1.0, 1.0, 0.0, 1.0, 0.0, 0.0, 1.0, 0.0, 1.0, 1.0, 0.0, 1.0, 0.0, 0.0, 1.0, 0.0, 1.0, 1.0, 0.0, 1.0, 0.0, 0.0, 1.0, 0.0, 1.0, 1.0, 0.0, 1.0, 0.0, 0.0, 1.0, 0.0, 1.0, 1.0, 0.0, 1.0, 0.0, 0.0, 1.0, 0.0, 1.0, 1.0, 0.0, 1.0, 0.0, 0.0, 1.0, 0.0, 1.0, 1.0, 0.0, 1.0, 0.0, 0.0, 1.0, 0.0, 1.0, 1.0, 0.0, 1.0, 0.0, 0.0, 1.0, 0.0, 1.0, 1.0, 0.0, 1.0, 0.0, 0.0, 1.0, 0.0, 1.0, 1.0, 0.0, 1.0, 0.0, 0.0, 1.0, 0.0, 1.0, 1.0, 0.0, 1.0, 0.0, 0.0, 1.0, 0.0, 1.0, 1.0, 0.0, 1.0, 0.0, 0.0, 1.0, 0.0, 1.0, 1.0, 0.0, 1.0, 0.0, 0.0, 1.0, 0.0, 1.0, 1.0, 0.0, 1.0, 0.0, 0.0, 1.0, 0.0, 1.0, 1.0, 0.0, 1.0, 0.0, 0.0, 1.0, 0.0, 1.0, 1.0, 0.0, 1.0, 0.0, 0.0, 1.0, 0.0, 1.0, 1.0, 0.0, 1.0, 0.0, 0.0, 1.0, 0.0, 1.0, 1.0, 0.0, 1.0, 0.0, 0.0, 1.0, 0.0, 1.0, 1.0, 0.0, 1.0, 0.0, 0.0, 1.0, 0.0, 1.0, 1.0, 0.0, 1.0, 0.0, 0.0, 1.0, 0.0, 1.0, 1.0, 0.0, 1.0, 0.0, 0.0, 1.0, 0.0, 1.0, 1.0, 0.0, 1.0, 0.0, 0.0, 1.0, 0.0, 1.0, 1.0, 0.0, 1.0, 0.0, 0.0, 1.0, 0.0, 1.0, 1.0, 0.0, 1.0, 0.0, 0.0, 1.0, 0.0, 1.0, 1.0, 0.0, 1.0, 0.0, 0.0, 1.0, 0.0, 1.0, 1.0, 0.0, 1.0, 0.0, 0.0, 1.0, 0.0, 1.0, 1.0, 0.0, 1.0, 0.0, 0.0, 1.0, 0.0, 1.0, 1.0, 0.0, 1.0, 0.0, 0.0, 1.0, 0.0, 1.0, 1.0, 0.0, 1.0, 0.0, 0.0, 1.0, 0.0, 1.0, 1.0, 0.0, 1.0, 0.0, 0.0, 1.0, 0.0, 1.0, 1.0, 0.0, 1.0, 0.0, 0.0, 1.0, 0.0, 1.0, 1.0, 0.0, 1.0, 0.0, 0.0, 1.0, 0.0, 1.0, 1.0, 0.0, 1.0, 0.0, 0.0, 1.0, 0.0, 1.0, 1.0, 0.0, 1.0, 0.0, 0.0, 1.0, 0.0, 1.0, 1.0, 0.0, 1.0, 0.0, 0.0, 1.0, 0.0, 1.0, 1.0, 0.0, 1.0, 0.0, 0.0, 1.0, 0.0, 1.0, 1.0, 0.0, 1.0, 0.0, 0.0, 1.0, 0.0, 1.0, 1.0, 0.0, 1.0, 0.0, 0.0, 1.0, 0.0, 1.0, 1.0, 0.0, 1.0, 0.0, 0.0, 1.0, 0.0, 1.0, 1.0, 0.0, 1.0, 0.0, 0.0, 1.0, 0.0, 1.0, 1.0, 0.0, 1.0, 0.0, 0.0, 1.0, 0.0, 1.0, 1.0, 0.0, 1.0, 0.0, 0.0, 1.0, 0.0, 1.0, 1.0, 0.0, 1.0, 0.0, 0.0, 1.0, 0.0, 1.0, 1.0, 0.0, 1.0, 0.0, 0.0, 1.0, 0.0, 1.0, 1.0, 0.0, 1.0, 0.0, 0.0, 1.0, 0.0, 1.0, 1.0, 0.0, 1.0, 0.0, 0.0, 1.0, 0.0, 1.0, 1.0, 0.0, 1.0, 0.0, 0.0, 1.0, 0.0, 1.0, 1.0, 0.0, 1.0, 0.0, 0.0, 1.0, 0.0, 1.0, 1.0, 0.0, 1.0, 0.0, 0.0, 1.0, 0.0, 1.0, 1.0, 0.0, 1.0, 0.0, 0.0, 1.0, 0.0, 1.0, 1.0, 0.0, 1.0, 0.0, 0.0, 1.0, 0.0, 1.0, 1.0, 0.0, 1.0, 0.0, 0.0, 1.0, 0.0, 1.0, 1.0, 0.0, 1.0, 0.0, 0.0, 1.0, 0.0, 1.0, 1.0, 0.0, 1.0, 0.0, 0.0, 1.0, 0.0, 1.0, 1.0, 0.0, 1.0, 0.0, 0.0, 1.0, 0.0, 1.0, 1.0, 0.0, 1.0, 0.0, 0.0, 1.0, 0.0, 1.0, 1.0, 0.0, 1.0, 0.0, 0.0, 1.0, 0.0, 1.0, 1.0, 0.0, 1.0, 0.0, 0.0, 1.0, 0.0, 1.0, 1.0, 0.0, 1.0, 0.0, 0.0, 1.0, 0.0, 1.0, 1.0, 0.0, 1.0, 0.0, 0.0, 1.0, 0.0, 1.0, 1.0, 0.0, 1.0, 0.0, 0.0, 1.0, 0.0, 1.0, 1.0, 0.0, 1.0, 0.0, 0.0, 1.0, 0.0, 1.0, 1.0, 0.0, 1.0, 0.0, 0.0, 1.0, 0.0, 1.0, 1.0, 0.0, 1.0, 0.0, 0.0, 1.0, 0.0, 1.0, 1.0, 0.0, 1.0, 0.0, 0.0, 1.0, 0.0, 1.0, 1.0, 0.0, 1.0, 0.0, 0.0, 1.0, 0.0, 1.0, 1.0, 0.0, 1.0, 0.0, 0.0, 1.0, 0.0, 1.0, 1.0, 0.0, 1.0, 0.0, 0.0, 1.0, 0.0, 1.0, 1.0, 0.0, 1.0, 0.0, 0.0, 1.0, 0.0, 1.0, 1.0, 0.0, 1.0, 0.0, 0.0, 1.0, 0.0, 1.0, 1.0, 0.0, 1.0, 0.0, 0.0, 1.0, 0.0, 1.0, 1.0, 0.0, 1.0, 0.0, 0.0, 1.0, 0.0, 1.0, 1.0, 0.0, 1.0, 0.0, 0.0, 1.0, 0.0, 1.0, 1.0, 0.0, 1.0, 0.0, 0.0, 1.0, 0.0, 1.0, 1.0, 0.0, 1.0, 0.0, 0.0, 1.0, 0.0, 1.0, 1.0, 0.0, 1.0, 0.0, 0.0, 1.0, 0.0, 1.0, 1.0, 0.0, 1.0, 0.0, 0.0, 1.0, 0.0, 1.0, 1.0, 0.0, 1.0, 0.0, 0.0, 1.0, 0.0, 1.0, 1.0, 0.0, 1.0, 0.0, 0.0, 1.0, 0.0, 1.0, 1.0, 0.0, 1.0, 0.0, 0.0, 1.0, 0.0, 1.0, 1.0, 0.0, 1.0, 0.0, 0.0, 1.0, 0.0, 1.0, 1.0, 0.0, 1.0, 0.0, 0.0, 1.0, 0.0, 1.0, 1.0, 0.0, 1.0, 0.0, 0.0, 1.0, 0.0, 1.0, 1.0, 0.0, 1.0, 0.0, 0.0, 1.0, 0.0, 1.0, 1.0, 0.0, 1.0, 0.0, 0.0, 1.0, 0.0, 1.0, 1.0, 0.0, 1.0, 0.0, 0.0, 1.0, 0.0, 1.0, 1.0, 0.0, 1.0, 0.0, 0.0, 1.0, 0.0, 1.0, 1.0, 0.0, 1.0, 0.0, 0.0, 1.0, 0.0, 1.0, 1.0, 0.0, 1.0, 0.0, 0.0, 1.0, 0.0, 1.0, 1.0, 0.0, 1.0, 0.0, 0.0, 1.0, 0.0, 1.0, 1.0, 0.0, 1.0, 0.0, 0.0, 1.0, 0.0, 1.0, 1.0, 0.0, 1.0, 0.0, 0.0, 1.0, 0.0, 1.0, 1.0, 0.0, 1.0])
me_mesh_006.use_remesh_preserve_volume = False
me_mesh_006.use_remesh_preserve_attributes = False
me_mesh_006.use_mirror_vertex_groups = False
me_mesh_006.update()

# ---- objects
ob_rockpillar_04 = bpy.data.objects.new('rockpillar_04', me_mesh_006)

# ---- transforms, parenting, visibility, modifiers, constraints
ob_rockpillar_04.location = (0.0, 0.0, 0.0)
ob_rockpillar_04.scale = (1.587, 1.587, 1.587)
ob_rockpillar_04.lineart.crease_threshold = 0.0

# ---- collection membership
col_collection_1.objects.link(ob_rockpillar_04)

# ---- scene / render settings (as saved in the file)
scene.frame_start = 1; scene.frame_end = 250; scene.frame_set(1)
scene.render.engine = 'BLENDER_EEVEE_NEXT'
scene.render.resolution_percentage = 50
scene.render.dither_intensity = 0.0
scene.cycles.use_denoising = False
scene.cycles.samples = 10
scene.cycles.sampling_pattern = 'TABULATED_SOBOL'
scene.cycles.light_sampling_threshold = 0.0
scene.cycles.use_adaptive_sampling = False
scene.cycles.use_light_tree = False
scene.cycles.blur_glossy = 0.0
scene.cycles.pixel_filter_type = 'GAUSSIAN'
scene.cycles.sample_clamp_indirect = 0.0
scene.view_settings.view_transform = 'Standard'
bpy.context.view_layer.update()

# ---- added for rendering (the .blend has no active camera and no usable light): camera, sun
cam_auto = bpy.data.cameras.new('AutoCamera')
cam_auto.lens = 50.0
cam_auto.sensor_width = 36.0
cam_auto.clip_end = 1000.0
ob_auto_camera = bpy.data.objects.new('AutoCamera', cam_auto)
scene.collection.objects.link(ob_auto_camera)
ob_auto_camera.location = (22.3958, -26.1416, 16.7842)
ob_auto_camera.rotation_euler = (1.09748, -7.21219e-08, 0.694738)
scene.camera = ob_auto_camera
light_auto_sun = bpy.data.lights.new('AutoSun', 'SUN')
light_auto_sun.energy = 3.0
light_auto_sun.angle = 0.0523599
ob_auto_sun = bpy.data.objects.new('AutoSun', light_auto_sun)
scene.collection.objects.link(ob_auto_sun)
ob_auto_sun.rotation_euler = (0.872665, 0.174533, 0.523599)
bpy.context.view_layer.update()
